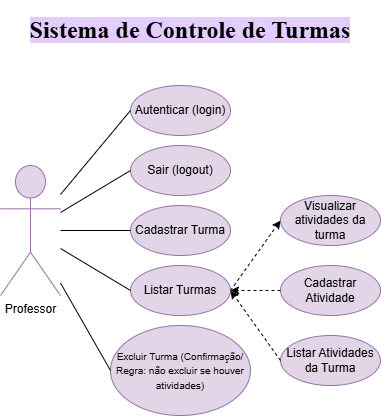

The diagram above was exported from draw.io. Its source (the exported page's mxGraphModel, read from the mxfile embedded in the PNG):
<mxGraphModel dx="1042" dy="562" grid="1" gridSize="10" guides="1" tooltips="1" connect="1" arrows="1" fold="1" page="1" pageScale="1" pageWidth="827" pageHeight="1169" math="0" shadow="0">
  <root>
    <mxCell id="0" />
    <mxCell id="1" parent="0" />
    <mxCell id="5t6qdxgukb1KmdOgmd---1" value="Professor" style="shape=umlActor;verticalLabelPosition=bottom;verticalAlign=top;html=1;fillColor=#e1d5e7;strokeColor=#9673a6;" vertex="1" parent="1">
      <mxGeometry x="224" y="250" width="60" height="130" as="geometry" />
    </mxCell>
    <mxCell id="5t6qdxgukb1KmdOgmd---5" value="Autenticar (login)" style="ellipse;whiteSpace=wrap;html=1;fillColor=#e1d5e7;strokeColor=#9673a6;" vertex="1" parent="1">
      <mxGeometry x="354" y="170" width="100" height="50" as="geometry" />
    </mxCell>
    <mxCell id="5t6qdxgukb1KmdOgmd---6" value="Sair (logout)" style="ellipse;whiteSpace=wrap;html=1;fillColor=#e1d5e7;strokeColor=#9673a6;" vertex="1" parent="1">
      <mxGeometry x="354" y="230" width="100" height="50" as="geometry" />
    </mxCell>
    <mxCell id="5t6qdxgukb1KmdOgmd---7" value="Cadastrar Turma" style="ellipse;whiteSpace=wrap;html=1;fillColor=#e1d5e7;strokeColor=#9673a6;" vertex="1" parent="1">
      <mxGeometry x="354" y="290" width="100" height="50" as="geometry" />
    </mxCell>
    <mxCell id="5t6qdxgukb1KmdOgmd---8" value="&lt;font style=&quot;font-size: 10px;&quot;&gt;Excluir Turma (Confirmação/ Regra: não excluir se houver atividades)&lt;/font&gt;" style="ellipse;whiteSpace=wrap;html=1;fillColor=#e1d5e7;strokeColor=#9673a6;" vertex="1" parent="1">
      <mxGeometry x="334" y="410" width="140" height="90" as="geometry" />
    </mxCell>
    <mxCell id="5t6qdxgukb1KmdOgmd---9" value="Listar Turmas" style="ellipse;whiteSpace=wrap;html=1;fillColor=#e1d5e7;strokeColor=#9673a6;" vertex="1" parent="1">
      <mxGeometry x="354" y="350" width="100" height="50" as="geometry" />
    </mxCell>
    <mxCell id="5t6qdxgukb1KmdOgmd---10" value="Listar Atividades da Turma" style="ellipse;whiteSpace=wrap;html=1;fillColor=#e1d5e7;strokeColor=#9673a6;" vertex="1" parent="1">
      <mxGeometry x="504" y="420" width="100" height="50" as="geometry" />
    </mxCell>
    <mxCell id="5t6qdxgukb1KmdOgmd---11" value="Cadastrar Atividade" style="ellipse;whiteSpace=wrap;html=1;fillColor=#e1d5e7;strokeColor=#9673a6;" vertex="1" parent="1">
      <mxGeometry x="504" y="350" width="100" height="50" as="geometry" />
    </mxCell>
    <mxCell id="5t6qdxgukb1KmdOgmd---12" value="Visualizar atividades da turma" style="ellipse;whiteSpace=wrap;html=1;fillColor=#e1d5e7;strokeColor=#9673a6;" vertex="1" parent="1">
      <mxGeometry x="504" y="280" width="100" height="50" as="geometry" />
    </mxCell>
    <mxCell id="5t6qdxgukb1KmdOgmd---13" value="" style="endArrow=none;html=1;rounded=0;entryX=0;entryY=0.5;entryDx=0;entryDy=0;" edge="1" parent="1" source="5t6qdxgukb1KmdOgmd---1" target="5t6qdxgukb1KmdOgmd---5">
      <mxGeometry width="50" height="50" relative="1" as="geometry">
        <mxPoint x="594" y="350" as="sourcePoint" />
        <mxPoint x="644" y="300" as="targetPoint" />
      </mxGeometry>
    </mxCell>
    <mxCell id="5t6qdxgukb1KmdOgmd---14" value="" style="endArrow=none;html=1;rounded=0;entryX=0;entryY=0.5;entryDx=0;entryDy=0;" edge="1" parent="1" source="5t6qdxgukb1KmdOgmd---1" target="5t6qdxgukb1KmdOgmd---6">
      <mxGeometry width="50" height="50" relative="1" as="geometry">
        <mxPoint x="594" y="350" as="sourcePoint" />
        <mxPoint x="644" y="300" as="targetPoint" />
      </mxGeometry>
    </mxCell>
    <mxCell id="5t6qdxgukb1KmdOgmd---15" value="" style="endArrow=none;html=1;rounded=0;entryX=0;entryY=0.5;entryDx=0;entryDy=0;" edge="1" parent="1" source="5t6qdxgukb1KmdOgmd---1" target="5t6qdxgukb1KmdOgmd---7">
      <mxGeometry width="50" height="50" relative="1" as="geometry">
        <mxPoint x="594" y="350" as="sourcePoint" />
        <mxPoint x="644" y="300" as="targetPoint" />
      </mxGeometry>
    </mxCell>
    <mxCell id="5t6qdxgukb1KmdOgmd---16" value="" style="endArrow=none;html=1;rounded=0;entryX=0;entryY=0.5;entryDx=0;entryDy=0;" edge="1" parent="1" source="5t6qdxgukb1KmdOgmd---1" target="5t6qdxgukb1KmdOgmd---9">
      <mxGeometry width="50" height="50" relative="1" as="geometry">
        <mxPoint x="594" y="350" as="sourcePoint" />
        <mxPoint x="644" y="300" as="targetPoint" />
      </mxGeometry>
    </mxCell>
    <mxCell id="5t6qdxgukb1KmdOgmd---17" value="" style="endArrow=none;html=1;rounded=0;entryX=0;entryY=0.5;entryDx=0;entryDy=0;" edge="1" parent="1" source="5t6qdxgukb1KmdOgmd---1" target="5t6qdxgukb1KmdOgmd---8">
      <mxGeometry width="50" height="50" relative="1" as="geometry">
        <mxPoint x="594" y="350" as="sourcePoint" />
        <mxPoint x="644" y="300" as="targetPoint" />
      </mxGeometry>
    </mxCell>
    <mxCell id="5t6qdxgukb1KmdOgmd---22" value="&lt;h1&gt;&lt;font style=&quot;background-color: rgb(229, 204, 255);&quot; face=&quot;Times New Roman&quot;&gt;Sistema de Controle de Turmas&lt;/font&gt;&lt;/h1&gt;" style="text;html=1;whiteSpace=wrap;strokeColor=none;fillColor=none;align=center;verticalAlign=middle;rounded=0;" vertex="1" parent="1">
      <mxGeometry x="239" y="100" width="350" height="30" as="geometry" />
    </mxCell>
    <mxCell id="5t6qdxgukb1KmdOgmd---23" value="" style="endArrow=classic;html=1;rounded=0;entryX=0;entryY=0.5;entryDx=0;entryDy=0;exitX=1;exitY=0.5;exitDx=0;exitDy=0;dashed=1;" edge="1" parent="1" source="5t6qdxgukb1KmdOgmd---9" target="5t6qdxgukb1KmdOgmd---12">
      <mxGeometry width="50" height="50" relative="1" as="geometry">
        <mxPoint x="450" y="360" as="sourcePoint" />
        <mxPoint x="500" y="310" as="targetPoint" />
      </mxGeometry>
    </mxCell>
    <mxCell id="5t6qdxgukb1KmdOgmd---24" value="" style="endArrow=classic;html=1;rounded=0;exitX=0;exitY=0.5;exitDx=0;exitDy=0;dashed=1;entryX=1;entryY=0.5;entryDx=0;entryDy=0;" edge="1" parent="1" source="5t6qdxgukb1KmdOgmd---10" target="5t6qdxgukb1KmdOgmd---9">
      <mxGeometry width="50" height="50" relative="1" as="geometry">
        <mxPoint x="730" y="450" as="sourcePoint" />
        <mxPoint x="454" y="370" as="targetPoint" />
      </mxGeometry>
    </mxCell>
    <mxCell id="5t6qdxgukb1KmdOgmd---25" value="" style="endArrow=classic;html=1;rounded=0;entryX=1;entryY=0.5;entryDx=0;entryDy=0;exitX=0;exitY=0.5;exitDx=0;exitDy=0;dashed=1;" edge="1" parent="1" source="5t6qdxgukb1KmdOgmd---11" target="5t6qdxgukb1KmdOgmd---9">
      <mxGeometry width="50" height="50" relative="1" as="geometry">
        <mxPoint x="730" y="450" as="sourcePoint" />
        <mxPoint x="780" y="380" as="targetPoint" />
      </mxGeometry>
    </mxCell>
  </root>
</mxGraphModel>